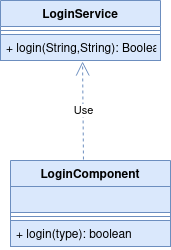

The diagram above was exported from draw.io. Its source (the exported page's mxGraphModel, read from the mxfile embedded in the PNG):
<mxGraphModel dx="1422" dy="788" grid="1" gridSize="10" guides="1" tooltips="1" connect="1" arrows="1" fold="1" page="1" pageScale="1" pageWidth="827" pageHeight="1169" math="0" shadow="0">
  <root>
    <mxCell id="0" />
    <mxCell id="1" parent="0" />
    <mxCell id="a-i_KwaRn89G9dN3Wvcs-1" value="LoginComponent" style="swimlane;fontStyle=1;align=center;verticalAlign=top;childLayout=stackLayout;horizontal=1;startSize=26;horizontalStack=0;resizeParent=1;resizeParentMax=0;resizeLast=0;collapsible=1;marginBottom=0;fillColor=#dae8fc;strokeColor=#6c8ebf;" vertex="1" parent="1">
      <mxGeometry x="350" y="380" width="160" height="86" as="geometry" />
    </mxCell>
    <mxCell id="a-i_KwaRn89G9dN3Wvcs-2" value="" style="text;strokeColor=#6c8ebf;fillColor=#dae8fc;align=left;verticalAlign=top;spacingLeft=4;spacingRight=4;overflow=hidden;rotatable=0;points=[[0,0.5],[1,0.5]];portConstraint=eastwest;" vertex="1" parent="a-i_KwaRn89G9dN3Wvcs-1">
      <mxGeometry y="26" width="160" height="26" as="geometry" />
    </mxCell>
    <mxCell id="a-i_KwaRn89G9dN3Wvcs-3" value="" style="line;strokeWidth=1;fillColor=#dae8fc;align=left;verticalAlign=middle;spacingTop=-1;spacingLeft=3;spacingRight=3;rotatable=0;labelPosition=right;points=[];portConstraint=eastwest;strokeColor=#6c8ebf;" vertex="1" parent="a-i_KwaRn89G9dN3Wvcs-1">
      <mxGeometry y="52" width="160" height="8" as="geometry" />
    </mxCell>
    <mxCell id="a-i_KwaRn89G9dN3Wvcs-4" value="+ login(type): boolean" style="text;strokeColor=#6c8ebf;fillColor=#dae8fc;align=left;verticalAlign=top;spacingLeft=4;spacingRight=4;overflow=hidden;rotatable=0;points=[[0,0.5],[1,0.5]];portConstraint=eastwest;" vertex="1" parent="a-i_KwaRn89G9dN3Wvcs-1">
      <mxGeometry y="60" width="160" height="26" as="geometry" />
    </mxCell>
    <mxCell id="a-i_KwaRn89G9dN3Wvcs-5" value="LoginService" style="swimlane;fontStyle=1;align=center;verticalAlign=top;childLayout=stackLayout;horizontal=1;startSize=26;horizontalStack=0;resizeParent=1;resizeParentMax=0;resizeLast=0;collapsible=1;marginBottom=0;fillColor=#dae8fc;strokeColor=#6c8ebf;" vertex="1" parent="1">
      <mxGeometry x="340" y="220" width="160" height="60" as="geometry" />
    </mxCell>
    <mxCell id="a-i_KwaRn89G9dN3Wvcs-7" value="" style="line;strokeWidth=1;fillColor=#dae8fc;align=left;verticalAlign=middle;spacingTop=-1;spacingLeft=3;spacingRight=3;rotatable=0;labelPosition=right;points=[];portConstraint=eastwest;strokeColor=#6c8ebf;" vertex="1" parent="a-i_KwaRn89G9dN3Wvcs-5">
      <mxGeometry y="26" width="160" height="8" as="geometry" />
    </mxCell>
    <mxCell id="a-i_KwaRn89G9dN3Wvcs-8" value="+ login(String,String): Boolean" style="text;strokeColor=#6c8ebf;fillColor=#dae8fc;align=left;verticalAlign=top;spacingLeft=4;spacingRight=4;overflow=hidden;rotatable=0;points=[[0,0.5],[1,0.5]];portConstraint=eastwest;" vertex="1" parent="a-i_KwaRn89G9dN3Wvcs-5">
      <mxGeometry y="34" width="160" height="26" as="geometry" />
    </mxCell>
    <mxCell id="a-i_KwaRn89G9dN3Wvcs-9" value="Use" style="endArrow=open;endSize=12;dashed=1;html=1;rounded=0;exitX=0.456;exitY=-0.012;exitDx=0;exitDy=0;exitPerimeter=0;entryX=0.513;entryY=1.038;entryDx=0;entryDy=0;entryPerimeter=0;fillColor=#dae8fc;strokeColor=#6c8ebf;" edge="1" parent="1" source="a-i_KwaRn89G9dN3Wvcs-1" target="a-i_KwaRn89G9dN3Wvcs-8">
      <mxGeometry width="160" relative="1" as="geometry">
        <mxPoint x="330" y="410" as="sourcePoint" />
        <mxPoint x="414" y="310" as="targetPoint" />
      </mxGeometry>
    </mxCell>
  </root>
</mxGraphModel>